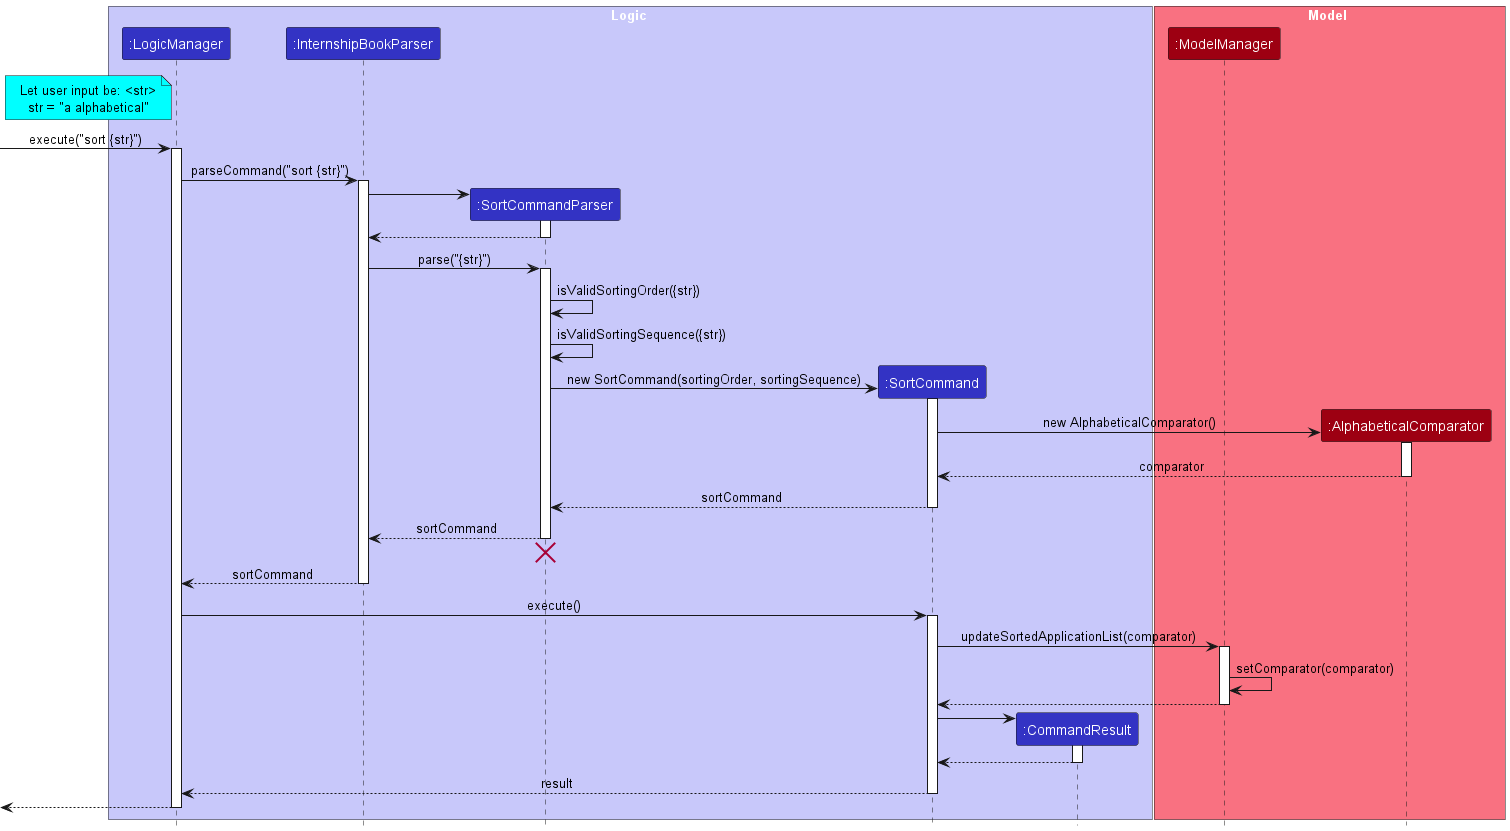

The diagram above was rendered by PlantUML. Its source (embedded in the PNG):
@startuml
!include style.puml

box Logic LOGIC_COLOR_T1
participant ":LogicManager" as LogicManager LOGIC_COLOR
participant ":InternshipBookParser" as InternshipBookParser LOGIC_COLOR
participant ":SortCommandParser" as SortCommandParser LOGIC_COLOR
participant ":SortCommand" as SortCommand LOGIC_COLOR
participant ":CommandResult" as CommandResult LOGIC_COLOR

end box

box Model MODEL_COLOR_T1
participant ":ModelManager" as ModelManager MODEL_COLOR
participant ":AlphabeticalComparator" as AlphabeticalComparator MODEL_COLOR
end box

note left of LogicManager #aqua
Let user input be: <str>
str = "a alphabetical"
end note

[-> LogicManager : execute("sort {str}")
activate LogicManager

LogicManager -> InternshipBookParser : parseCommand("sort {str}")
activate InternshipBookParser

create SortCommandParser
InternshipBookParser -> SortCommandParser
activate SortCommandParser

SortCommandParser --> InternshipBookParser
deactivate SortCommandParser

InternshipBookParser -> SortCommandParser : parse("{str}")
activate SortCommandParser

SortCommandParser -> SortCommandParser : isValidSortingOrder({str})
SortCommandParser -> SortCommandParser : isValidSortingSequence({str})

create SortCommand
SortCommandParser -> SortCommand : new SortCommand(sortingOrder, sortingSequence)
activate SortCommand

create AlphabeticalComparator
SortCommand -> AlphabeticalComparator: new AlphabeticalComparator()
activate AlphabeticalComparator

AlphabeticalComparator --> SortCommand : comparator
deactivate AlphabeticalComparator

SortCommand --> SortCommandParser : sortCommand
deactivate SortCommand

SortCommandParser --> InternshipBookParser : sortCommand
deactivate SortCommandParser
'Hidden arrow to position the destroy marker below the end of the activation bar.
SortCommandParser -[hidden]-> InternshipBookParser
destroy SortCommandParser

InternshipBookParser --> LogicManager : sortCommand
deactivate InternshipBookParser

LogicManager -> SortCommand : execute()
activate SortCommand

SortCommand -> ModelManager : updateSortedApplicationList(comparator)
activate ModelManager

ModelManager -> ModelManager : setComparator(comparator)
ModelManager --> SortCommand
deactivate ModelManager

create CommandResult
SortCommand -> CommandResult
activate CommandResult

CommandResult --> SortCommand
deactivate CommandResult

SortCommand --> LogicManager : result
deactivate SortCommand

[<--LogicManager
deactivate LogicManager
@enduml